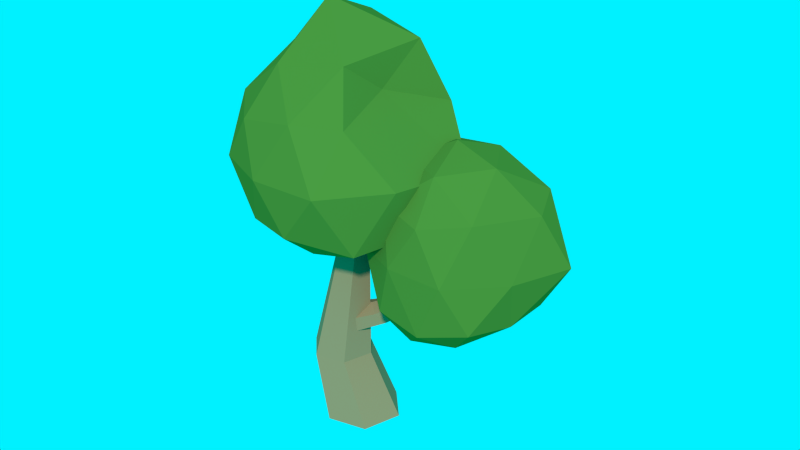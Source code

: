 # Source: arvore05.blend  (saved by Blender 2.73.0; exported with 4.5.12 LTS)
import bpy
from mathutils import Matrix  # noqa: F401  (used for matrix-valued properties, if any)

bpy.ops.wm.read_factory_settings(use_empty=True)
scene = bpy.context.scene
scene.name = 'Scene'

# ---- collections
col_collection_1 = bpy.data.collections.new('Collection 1'); scene.collection.children.link(col_collection_1)

# ---- materials (node trees are filled in below, after node groups)
mat_937f5f = bpy.data.materials.new('937F5F')
mat_937f5f.alpha_threshold = 0.0
mat_937f5f.use_transparent_shadow = False
mat_937f5f.diffuse_color = (0.2918, 0.2122, 0.1144, 1.0)
mat_937f5f.roughness = 0.5
mat_4b772f = bpy.data.materials.new('4B772F')
mat_4b772f.alpha_threshold = 0.0
mat_4b772f.use_transparent_shadow = False
mat_4b772f.diffuse_color = (0.07036, 0.1845, 0.02843, 1.0)
mat_4b772f.roughness = 0.5

# ---- material node trees

# ---- world
world_world = bpy.data.worlds.new('World'); scene.world = world_world
world_world.use_nodes = True; world_world.node_tree.nodes.clear()
_N = world_world.node_tree.nodes; _L = world_world.node_tree.links
n0 = _N.new('ShaderNodeOutputWorld'); n0.name = 'World Output'; n0.location = (300, 300)
n1 = _N.new('ShaderNodeBackground'); n1.name = 'Background'; n1.location = (10, 300)
n2 = _N.new('ShaderNodeRGB'); n2.name = 'RGB'; n2.location = (-180, 300)
n2.outputs[0].default_value = (0.0, 0.8794, 1.0, 1.0)
_L.new(n1.outputs[0], n0.inputs[0])
_L.new(n2.outputs[0], n1.inputs[0])
n0.is_active_output = True
world_world.color = (0.05088, 0.05088, 0.05088)
world_world.use_sun_shadow = False
world_world.sun_shadow_jitter_overblur = 0.0
world_world.cycles.sampling_method = 'MANUAL'
world_world.cycles.sample_map_resolution = 256

# ---- meshes
me_icosphere_023 = bpy.data.meshes.new('Icosphere.023')
me_icosphere_023.from_pydata([(0.0, 0.0, 1.636), (0.5284, -0.4524, 2.389), (-0.3258, -0.9924, 2.127), (-0.9864, 0.01172, 2.153), (-0.2764, 0.8506, 2.189), (0.7235, 0.5258, 2.189), (0.3589, -0.956, 3.135), (-0.6771, -0.4297, 3.118), (-0.7236, 0.5257, 3.083), (0.2764, 0.8507, 3.083), (1.13, -0.003171, 3.171), (-0.08201, 0.01393, 4.081), (-0.1625, -0.5, 1.785), (0.4148, -0.3072, 1.8), (0.2934, -0.8641, 2.08), (0.7552, 0.01537, 2.236), (0.4253, 0.309, 1.785), (-0.5262, 4.446e-05, 1.785), (-0.8265, -0.5835, 2.027), (-0.1625, 0.5, 1.785), (-0.6883, 0.5001, 2.11), (0.2629, 0.809, 2.11), (0.771, -0.2658, 2.781), (0.9675, 0.3166, 2.641), (0.02181, -1.282, 2.646), (0.6719, -0.8723, 2.651), (-1.105, -0.3479, 2.644), (-0.6852, -0.9231, 2.656), (-0.5878, 0.809, 2.636), (-0.9597, 0.3126, 2.636), (0.5878, 0.809, 2.636), (0.0, 1.0, 2.636), (0.7556, -0.5484, 3.153), (-0.104, -0.5022, 3.316), (-0.8507, -3.563e-10, 3.162), (-0.2629, 0.809, 3.162), (0.7648, 0.5241, 3.204), (0.205, -0.7169, 3.721), (0.7442, 0.03938, 3.75), (-0.4413, -0.3142, 3.597), (-0.4525, 0.3234, 3.539), (0.1897, 0.5371, 3.544), (-0.05757, 0.163, -0.1362), (-0.4049, -0.03755, -0.1362), (-0.4049, -0.4386, -0.1362), (-0.05757, -0.6391, -0.1362), (0.2897, -0.4386, -0.1362), (0.2897, -0.03755, -0.1362), (-0.05757, 0.2877, 0.5254), (-0.3267, 0.1324, 0.5254), (-0.3267, -0.1784, 0.5254), (-0.05757, -0.3337, 0.5254), (0.2115, -0.1784, 0.5254), (0.2115, 0.1324, 0.5254), (-0.05757, -0.02166, 1.759), (-0.1938, -0.1003, 1.759), (-0.1938, -0.2575, 1.759), (-0.05757, -0.3362, 1.759), (0.07832, -0.2575, 1.76), (0.07861, -0.1003, 1.759), (0.05944, -1.152, 2.904), (0.6706, -1.524, 2.312), (-0.01215, -1.984, 2.374), (-0.6661, -1.092, 2.343), (-0.1704, -0.4571, 2.367), (0.7552, -0.7148, 2.337), (0.3572, -1.904, 1.268), (-0.6411, -1.595, 1.401), (-0.6143, -0.7226, 1.417), (0.3253, -0.4402, 1.403), (0.8779, -1.177, 1.367), (0.05934, -1.151, 0.8506), (-0.09759, -1.583, 2.778), (0.4601, -1.402, 2.748), (0.3727, -1.92, 2.464), (0.793, -1.148, 2.394), (0.4598, -0.9003, 2.748), (-0.4339, -1.151, 2.748), (-0.5286, -1.552, 2.412), (-0.09352, -0.7446, 2.748), (-0.5158, -0.7188, 2.447), (0.3071, -0.4923, 2.413), (0.8501, -1.397, 1.768), (0.938, -0.9236, 1.874), (0.1387, -2.234, 1.848), (0.6378, -1.828, 1.699), (-0.7633, -1.364, 1.875), (-0.3826, -1.877, 1.849), (-0.4315, -0.4855, 1.935), (-0.6889, -0.8386, 1.918), (0.6491, -0.4453, 1.869), (0.06923, -0.3356, 1.882), (0.6753, -1.554, 1.169), (-0.1882, -1.819, 1.315), (-0.7409, -1.151, 1.329), (-0.1864, -0.4928, 1.331), (0.7358, -0.7306, 1.315), (0.1983, -1.508, 1.028), (0.5349, -1.15, 1.007), (-0.3063, -1.338, 1.02), (-0.341, -0.9002, 0.9939), (0.213, -0.7425, 0.9916), (-0.1123, 0.09486, 0.9642), (-0.2649, -0.007275, 0.8936), (-0.2202, -0.1396, 0.7817), (-0.02292, -0.1698, 0.7403), (0.1296, -0.06764, 0.8108), (0.08489, 0.06468, 0.9227), (-0.04249, -0.3533, 1.107), (-0.1607, -0.4324, 1.053), (-0.126, -0.535, 0.9659), (0.02679, -0.5583, 0.9338), (0.145, -0.4792, 0.9884), (0.1103, -0.3767, 1.075), (0.01225, -0.7864, 1.327), (-0.04756, -0.8265, 1.3), (-0.03003, -0.8784, 1.256), (0.04731, -0.8902, 1.24), (0.107, -0.8505, 1.267), (0.08959, -0.7983, 1.311)], [], [(0, 13, 12), (1, 13, 15), (0, 12, 17), (0, 17, 19), (0, 19, 16), (1, 15, 22), (2, 14, 24), (3, 18, 26), (4, 20, 28), (5, 21, 30), (1, 22, 25), (2, 24, 27), (3, 26, 29), (4, 28, 31), (5, 30, 23), (6, 32, 37), (7, 33, 39), (8, 34, 40), (9, 35, 41), (10, 36, 38), (38, 41, 11), (38, 36, 41), (36, 9, 41), (41, 40, 11), (41, 35, 40), (35, 8, 40), (40, 39, 11), (40, 34, 39), (34, 7, 39), (39, 37, 11), (39, 33, 37), (33, 6, 37), (37, 38, 11), (37, 32, 38), (32, 10, 38), (23, 36, 10), (23, 30, 36), (30, 9, 36), (31, 35, 9), (31, 28, 35), (28, 8, 35), (29, 34, 8), (29, 26, 34), (26, 7, 34), (27, 33, 7), (27, 24, 33), (24, 6, 33), (25, 32, 6), (25, 22, 32), (22, 10, 32), (30, 31, 9), (30, 21, 31), (21, 4, 31), (28, 29, 8), (28, 20, 29), (20, 3, 29), (26, 27, 7), (26, 18, 27), (18, 2, 27), (24, 25, 6), (24, 14, 25), (14, 1, 25), (22, 23, 10), (22, 15, 23), (15, 5, 23), (16, 21, 5), (16, 19, 21), (19, 4, 21), (19, 20, 4), (19, 17, 20), (17, 3, 20), (17, 18, 3), (17, 12, 18), (12, 2, 18), (15, 16, 5), (15, 13, 16), (13, 0, 16), (12, 14, 2), (12, 13, 14), (13, 1, 14), (42, 48, 53, 47), (47, 53, 52, 46), (46, 52, 51, 45), (45, 51, 50, 44), (44, 50, 49, 43), (43, 49, 48, 42), (48, 54, 59, 53), (53, 59, 58, 52), (52, 58, 57, 51), (51, 57, 56, 50), (50, 56, 55, 49), (49, 55, 54, 48), (60, 72, 73), (61, 75, 73), (60, 77, 72), (60, 79, 77), (60, 76, 79), (61, 82, 75), (62, 84, 74), (63, 86, 78), (64, 88, 80), (65, 90, 81), (61, 85, 82), (62, 87, 84), (63, 89, 86), (64, 91, 88), (65, 83, 90), (66, 97, 92), (67, 99, 93), (68, 100, 94), (69, 101, 95), (70, 98, 96), (98, 71, 101), (98, 101, 96), (96, 101, 69), (101, 71, 100), (101, 100, 95), (95, 100, 68), (100, 71, 99), (100, 99, 94), (94, 99, 67), (99, 71, 97), (99, 97, 93), (93, 97, 66), (97, 71, 98), (97, 98, 92), (92, 98, 70), (83, 70, 96), (83, 96, 90), (90, 96, 69), (91, 69, 95), (91, 95, 88), (88, 95, 68), (89, 68, 94), (89, 94, 86), (86, 94, 67), (87, 67, 93), (87, 93, 84), (84, 93, 66), (85, 66, 92), (85, 92, 82), (82, 92, 70), (90, 69, 91), (90, 91, 81), (81, 91, 64), (88, 68, 89), (88, 89, 80), (80, 89, 63), (86, 67, 87), (86, 87, 78), (78, 87, 62), (84, 66, 85), (84, 85, 74), (74, 85, 61), (82, 70, 83), (82, 83, 75), (75, 83, 65), (76, 65, 81), (76, 81, 79), (79, 81, 64), (79, 64, 80), (79, 80, 77), (77, 80, 63), (77, 63, 78), (77, 78, 72), (72, 78, 62), (75, 65, 76), (75, 76, 73), (73, 76, 60), (72, 62, 74), (72, 74, 73), (73, 74, 61), (102, 108, 113, 107), (107, 113, 112, 106), (106, 112, 111, 105), (105, 111, 110, 104), (104, 110, 109, 103), (103, 109, 108, 102), (108, 114, 119, 113), (113, 119, 118, 112), (112, 118, 117, 111), (111, 117, 116, 110), (110, 116, 115, 109), (109, 115, 114, 108)])
me_icosphere_023.polygons.foreach_set('material_index', [1, 1, 1, 1, 1, 1, 1, 1, 1, 1, 1, 1, 1, 1, 1, 1, 1, 1, 1, 1, 1, 1, 1, 1, 1, 1, 1, 1, 1, 1, 1, 1, 1, 1, 1, 1, 1, 1, 1, 1, 1, 1, 1, 1, 1, 1, 1, 1, 1, 1, 1, 1, 1, 1, 1, 1, 1, 1, 1, 1, 1, 1, 1, 1, 1, 1, 1, 1, 1, 1, 1, 1, 1, 1, 1, 1, 1, 1, 1, 1, 0, 0, 0, 0, 0, 0, 0, 0, 0, 0, 0, 0, 1, 1, 1, 1, 1, 1, 1, 1, 1, 1, 1, 1, 1, 1, 1, 1, 1, 1, 1, 1, 1, 1, 1, 1, 1, 1, 1, 1, 1, 1, 1, 1, 1, 1, 1, 1, 1, 1, 1, 1, 1, 1, 1, 1, 1, 1, 1, 1, 1, 1, 1, 1, 1, 1, 1, 1, 1, 1, 1, 1, 1, 1, 1, 1, 1, 1, 1, 1, 1, 1, 1, 1, 1, 1, 1, 1, 1, 1, 1, 1, 0, 0, 0, 0, 0, 0, 0, 0, 0, 0, 0, 0])
me_icosphere_023.materials.append(mat_937f5f)
me_icosphere_023.materials.append(mat_4b772f)
me_icosphere_023.use_remesh_preserve_volume = False
me_icosphere_023.use_remesh_preserve_attributes = False
me_icosphere_023.use_mirror_vertex_groups = False
me_icosphere_023.update()

# ---- objects
ob_arvore05 = bpy.data.objects.new('arvore05', me_icosphere_023)

# ---- transforms, parenting, visibility, modifiers, constraints
ob_arvore05.location = (0.0, 0.0, 0.0)
ob_arvore05.rotation_euler = (0.0, -0.0, 1.808)
ob_arvore05.lineart.crease_threshold = 0.0

# ---- collection membership
col_collection_1.objects.link(ob_arvore05)

# ---- scene / render settings (as saved in the file)
scene.frame_start = 1; scene.frame_end = 250; scene.frame_set(245)
scene.render.engine = 'BLENDER_EEVEE_NEXT'
scene.render.resolution_percentage = 50
scene.render.dither_intensity = 0.0
scene.cycles.use_denoising = False
scene.cycles.samples = 10
scene.cycles.sampling_pattern = 'TABULATED_SOBOL'
scene.cycles.light_sampling_threshold = 0.0
scene.cycles.use_adaptive_sampling = False
scene.cycles.use_light_tree = False
scene.cycles.blur_glossy = 0.0
scene.cycles.pixel_filter_type = 'GAUSSIAN'
scene.cycles.sample_clamp_indirect = 0.0
scene.view_settings.view_transform = 'Standard'
bpy.context.view_layer.update()

# ---- added for rendering (the .blend has no active camera and no usable light): camera, sun
cam_auto = bpy.data.cameras.new('AutoCamera')
cam_auto.lens = 50.0
cam_auto.sensor_width = 36.0
cam_auto.clip_end = 1000.0
ob_auto_camera = bpy.data.objects.new('AutoCamera', cam_auto)
scene.collection.objects.link(ob_auto_camera)
ob_auto_camera.location = (6.43683, -6.85104, 6.64456)
ob_auto_camera.rotation_euler = (1.09748, -7.21219e-08, 0.694738)
scene.camera = ob_auto_camera
light_auto_sun = bpy.data.lights.new('AutoSun', 'SUN')
light_auto_sun.energy = 3.0
light_auto_sun.angle = 0.0523599
ob_auto_sun = bpy.data.objects.new('AutoSun', light_auto_sun)
scene.collection.objects.link(ob_auto_sun)
ob_auto_sun.rotation_euler = (0.872665, 0.174533, 0.523599)
bpy.context.view_layer.update()
